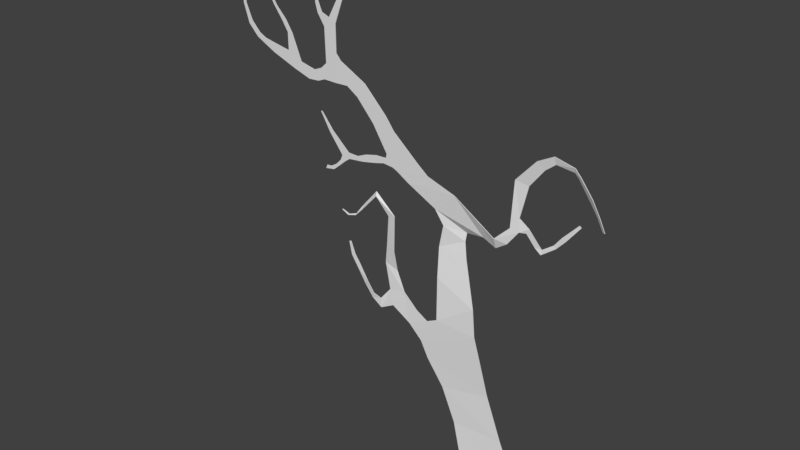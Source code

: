 # Source: tree_B.blend  (saved by Blender 2.79.0; exported with 4.5.12 LTS)
import bpy
from mathutils import Matrix  # noqa: F401  (used for matrix-valued properties, if any)

bpy.ops.wm.read_factory_settings(use_empty=True)
scene = bpy.context.scene
scene.name = 'Scene'

# ---- collections
col_collection_1 = bpy.data.collections.new('Collection 1'); scene.collection.children.link(col_collection_1)

# ---- materials (node trees are filled in below, after node groups)
mat_material_005 = bpy.data.materials.new('Material.005')
mat_material_005.alpha_threshold = 0.0
mat_material_005.use_transparent_shadow = False
mat_material_005.roughness = 0.5

# ---- material node trees

# ---- world
world_world = bpy.data.worlds.new('World'); scene.world = world_world
world_world.color = (0.05088, 0.05088, 0.05088)
world_world.use_sun_shadow = False
world_world.sun_shadow_jitter_overblur = 0.0
world_world.cycles.sampling_method = 'MANUAL'

# ---- meshes
me_plane_002 = bpy.data.meshes.new('Plane.002')
me_plane_002.from_pydata([(-0.7083, 0.03221, 0.01059), (0.6454, 0.0006094, 0.01063), (4.159, 7.96, -0.4607), (4.491, 7.373, -0.4051), (0.4423, 2.708, -0.1154), (1.69, 2.241, -0.08632), (2.453, 5.764, -0.1594), (1.966, 6.028, -0.1817), (1.042, 4.581, 0.006841), (1.622, 4.03, -0.07747), (1.791, 5.414, -0.1019), (0.6902, 5.158, -0.01414), (4.2, 7.364, -0.3947), (4.052, 7.832, -0.4426), (2.964, 6.987, -0.3148), (3.279, 6.758, -0.2962), (2.516, 6.494, -0.2465), (2.959, 6.219, -0.2249), (2.203, 6.217, -0.2065), (2.7, 5.921, -0.1837), (1.123, 5.089, 0.06528), (1.603, 5.117, -0.04962), (1.132, 4.909, 0.04757), (1.693, 4.639, -0.007365), (0.6495, 3.723, -0.1867), (1.486, 3.193, -0.1744), (0.5749, 3.162, -0.1651), (1.861, 2.58, -0.1254), (0.2344, 1.963, -0.03092), (1.312, 1.719, -0.0275), (-0.1457, 1.092, 0.005376), (0.9775, 1.039, 0.007737), (2.358, 3.469, -0.139), (2.622, 3.082, -0.1368), (2.168, 2.858, -0.1448), (2.004, 3.204, -0.1546), (1.728, 3.074, -0.1642), (2.009, 2.725, -0.142), (2.597, 4.291, -0.2495), (2.719, 3.41, -0.1408), (2.569, 3.875, -0.146), (2.853, 3.972, -0.1738), (2.758, 4.426, -0.2834), (2.487, 5.126, -0.4403), (2.638, 5.09, -0.4382), (2.911, 5.536, -0.5144), (2.886, 5.449, -0.5461), (3.271, 5.116, -0.4835), (3.254, 5.058, -0.5002), (3.404, 4.926, -0.5024), (3.413, 4.888, -0.5103), (3.564, 4.878, -0.5336), (3.587, 4.846, -0.5381), (3.72, 4.943, -0.5555), (3.734, 4.926, -0.5572), (2.931, 2.919, -0.1317), (2.932, 3.138, -0.1667), (3.124, 3.096, -0.1877), (3.073, 3.217, -0.2203), (3.227, 3.417, -0.3245), (3.151, 3.502, -0.3458), (3.376, 3.719, -0.3896), (3.326, 3.82, -0.3966), (3.546, 3.97, -0.4124), (3.46, 4.004, -0.4135), (3.615, 4.251, -0.4367), (3.569, 4.269, -0.4373), (1.327, 5.82, -0.1511), (0.124, 5.223, -0.07624), (0.3892, 5.265, -0.1256), (0.7108, 5.446, -0.1225), (0.3805, 5.055, -0.03719), (-0.1045, 5.528, -0.07791), (0.08498, 5.561, -0.09458), (-0.08726, 5.797, -0.07973), (0.08113, 6.488, -0.09749), (-0.2175, 6.445, -0.0881), (-0.3723, 6.972, -0.1721), (-0.5404, 6.845, -0.1475), (-0.7246, 7.158, -0.2045), (-0.7595, 7.015, -0.1742), (-1.169, 7.077, -0.2325), (-1.151, 6.987, -0.1926), (-1.288, 6.932, -0.2056), (-1.234, 6.883, -0.1661), (-1.529, 6.59, -0.1471), (-1.468, 6.505, -0.0884), (-1.657, 6.279, -0.05707), (-1.594, 6.275, -0.03273), (-1.736, 5.996, 0.04383), (-1.685, 5.993, 0.06353), (-0.2359, 5.538, -0.03515), (-0.292, 5.644, -0.04833), (-0.3916, 5.297, 0.03983), (-0.4645, 5.381, 0.03523), (-0.5217, 5.185, 0.05971), (-0.53, 5.289, 0.06404), (-0.8201, 5.399, 0.05887), (-0.7603, 5.447, 0.07414), (-1.0, 5.595, 0.04887), (-0.9083, 5.641, 0.07508), (-1.27, 5.944, 0.06163), (-1.222, 5.972, 0.06746), (3.121, 6.49, -0.2607), (2.772, 6.723, -0.2795), (2.979, 6.125, -0.2144), (2.812, 5.974, -0.1927), (3.228, 6.117, -0.219), (3.039, 6.0, -0.2009), (3.493, 6.057, -0.2196), (3.257, 5.946, -0.1999), (3.936, 5.98, -0.2258), (3.917, 5.851, -0.2105), (3.573, 5.885, -0.2032), (3.706, 5.969, -0.217), (4.105, 5.886, -0.2207), (4.328, 6.344, -0.2794), (4.41, 6.302, -0.2769), (4.601, 6.697, -0.3278), (4.628, 6.686, -0.3272), (4.045, 5.76, -0.2048), (4.15, 5.774, -0.2099), (4.178, 5.645, -0.1968), (4.269, 5.653, -0.2008), (4.341, 5.513, -0.1883), (4.411, 5.569, -0.1966), (4.555, 5.481, -0.1919), (4.523, 5.559, -0.1992), (3.661, 7.203, -0.3594), (3.465, 7.511, -0.3871), (3.908, 7.369, -0.3857), (3.814, 7.703, -0.4196), (4.43, 7.713, -0.4405), (4.151, 8.534, -0.5281), (4.438, 8.434, -0.5234), (5.284, 7.429, -0.4349), (5.093, 7.603, -0.4502), (4.898, 7.297, -0.4094), (4.75, 7.518, -0.4298), (4.566, 7.589, -0.4314), (4.657, 7.308, -0.4034), (4.309, 8.634, -0.544), (4.592, 8.675, -0.5562), (4.483, 8.703, -0.5567), (4.643, 8.872, -0.5807), (4.562, 8.89, -0.5807), (4.629, 9.11, -0.6082), (4.594, 9.116, -0.6081), (3.958, 9.02, -0.5796), (4.062, 9.064, -0.5876), (4.126, 9.546, -0.6439), (4.188, 9.497, -0.6404), (4.377, 9.718, -0.6709), (4.42, 9.674, -0.6672), (5.041, 9.855, -0.7065), (5.045, 9.837, -0.7046), (4.66, 9.784, -0.6868), (4.645, 9.832, -0.6918), (4.856, 9.824, -0.6973), (4.847, 9.862, -0.7014), (5.422, 7.765, -0.4767), (5.299, 8.14, -0.5183), (5.418, 8.137, -0.5204), (5.446, 8.377, -0.5495), (5.567, 8.377, -0.5519), (5.668, 8.615, -0.5821), (5.741, 8.617, -0.5838), (5.786, 8.783, -0.6044), (5.837, 8.784, -0.6055), (5.877, 9.055, -0.6384), (5.907, 9.055, -0.639), (5.837, 7.644, -0.4699), (5.781, 7.835, -0.4916), (6.112, 7.786, -0.4916), (6.063, 7.895, -0.5037), (6.286, 7.881, -0.5061), (6.219, 7.977, -0.5162), (6.5, 8.114, -0.5373), (6.411, 8.185, -0.5444), (6.62, 8.517, -0.5867), (6.546, 8.519, -0.586), (6.615, 8.754, -0.6149), (6.552, 8.719, -0.6101), (6.582, 9.042, -0.6485), (6.537, 8.986, -0.6417), (6.377, 9.251, -0.6713), (6.346, 9.209, -0.6664), (6.08, 9.323, -0.6776), (6.04, 9.305, -0.6754), (5.87, 9.358, -0.6807), (5.845, 9.332, -0.6778)], [], [(13, 12, 3, 132, 2), (28, 29, 5, 4), (11, 10, 6, 7, 67), (24, 25, 9, 8), (20, 21, 10, 11), (131, 130, 12, 13), (104, 103, 15, 14), (18, 19, 17, 16), (7, 6, 19, 18), (22, 23, 21, 20), (8, 9, 23, 22), (4, 5, 27, 26), (30, 31, 29, 28), (0, 1, 31, 30), (32, 39, 41, 40), (35, 34, 33, 39, 32), (36, 37, 34, 35), (43, 44, 46, 45), (38, 42, 44, 43), (40, 41, 42, 38), (26, 27, 25, 24), (25, 27, 37, 36), (45, 46, 48, 47), (47, 48, 50, 49), (49, 50, 52, 51), (51, 52, 54, 53), (39, 33, 55, 56), (56, 55, 57, 58), (58, 57, 59, 60), (60, 59, 61, 62), (62, 61, 63, 64), (64, 63, 65, 66), (71, 70, 69, 68), (11, 67, 70, 71), (68, 69, 73, 74, 72), (74, 73, 75, 76), (76, 75, 77, 78), (78, 77, 79, 80), (80, 79, 81, 82), (82, 81, 83, 84), (84, 83, 85, 86), (86, 85, 87, 88), (88, 87, 89, 90), (72, 74, 92, 91), (91, 92, 94, 93), (93, 94, 96, 95), (96, 98, 97, 95), (97, 98, 100, 99), (16, 17, 103, 104), (17, 19, 106, 105), (105, 106, 108, 107), (107, 108, 110, 109), (114, 113, 112, 115, 111), (109, 110, 113, 114), (111, 115, 117, 116), (116, 117, 119, 118), (115, 112, 120, 121), (121, 120, 122, 123), (123, 122, 124, 125), (125, 124, 126, 127), (14, 15, 128, 129), (129, 128, 130, 131), (2, 132, 134, 141, 133), (138, 137, 135, 160, 136), (139, 140, 137, 138), (132, 3, 140, 139), (141, 134, 142, 143), (143, 142, 144, 145), (145, 144, 146, 147), (133, 141, 149, 148), (148, 149, 151, 150), (150, 151, 153, 152), (159, 158, 155, 154), (152, 153, 156, 157), (157, 156, 158, 159), (136, 160, 162, 161), (161, 162, 164, 163), (163, 164, 166, 165), (165, 166, 168, 167), (167, 168, 170, 169), (160, 135, 171, 172), (172, 171, 173, 174), (174, 173, 175, 176), (176, 175, 177, 178), (178, 177, 179, 180), (180, 179, 181, 182), (182, 181, 183, 184), (184, 183, 185, 186), (186, 185, 187, 188), (188, 187, 189, 190), (99, 100, 102, 101)])
_uv = me_plane_002.uv_layers.new(name='UVMap')
_uv.uv.foreach_set('vector', [0.6996, 0.3151, 0.6469, 0.2966, 0.6581, 0.2712, 0.6932, 0.2804, 0.7168, 0.3057, 0.1883, 0.8166, 0.08712, 0.7483, 0.1192, 0.6853, 0.2367, 0.7646, 0.5919, 0.642, 0.4872, 0.5713, 0.5049, 0.5025, 0.5562, 0.5372, 0.5583, 0.5893, 0.321, 0.7209, 0.2331, 0.6616, 0.3471, 0.6378, 0.4336, 0.6963, 0.5336, 0.662, 0.459, 0.6117, 0.4872, 0.5713, 0.5919, 0.642, 0.6767, 0.3349, 0.6366, 0.3215, 0.6469, 0.2966, 0.6996, 0.3151, 0.5923, 0.4408, 0.553, 0.4197, 0.5703, 0.3951, 0.6084, 0.4137, 0.5673, 0.5102, 0.5109, 0.4743, 0.5348, 0.443, 0.5819, 0.4725, 0.5562, 0.5372, 0.5049, 0.5025, 0.5109, 0.4743, 0.5673, 0.5102, 0.4836, 0.6791, 0.4109, 0.63, 0.459, 0.6117, 0.5336, 0.662, 0.4336, 0.6963, 0.3471, 0.6378, 0.4109, 0.63, 0.4836, 0.6791, 0.2367, 0.7646, 0.1192, 0.6853, 0.1508, 0.6563, 0.2704, 0.7371, 0.1508, 0.8922, 0.04881, 0.8233, 0.08712, 0.7483, 0.1883, 0.8166, 0.12, 1.0, 0.0, 0.919, 0.04881, 0.8233, 0.1508, 0.8922, 0.2348, 0.5821, 0.2054, 0.5579, 0.2286, 0.5146, 0.2651, 0.5205, 0.2161, 0.6225, 0.1708, 0.6205, 0.1796, 0.5785, 0.2054, 0.5579, 0.2348, 0.5821, 0.2112, 0.6471, 0.1608, 0.6384, 0.1708, 0.6205, 0.2161, 0.6225, 0.2131, 0.4124, 0.1965, 0.4221, 0.1453, 0.3882, 0.1583, 0.3807, 0.2485, 0.4788, 0.2221, 0.473, 0.1965, 0.4221, 0.2131, 0.4124, 0.2651, 0.5205, 0.2286, 0.5146, 0.2221, 0.473, 0.2485, 0.4788, 0.2704, 0.7371, 0.1508, 0.6563, 0.2331, 0.6616, 0.321, 0.7209, 0.2331, 0.6616, 0.1508, 0.6563, 0.1608, 0.6384, 0.2112, 0.6471, 0.1583, 0.3807, 0.1453, 0.3882, 0.1115, 0.3498, 0.1186, 0.3456, 0.1186, 0.3456, 0.1115, 0.3498, 0.08529, 0.3343, 0.09115, 0.3308, 0.09115, 0.3308, 0.08529, 0.3343, 0.05498, 0.3295, 0.06084, 0.326, 0.06084, 0.326, 0.05498, 0.3295, 0.03684, 0.3154, 0.03979, 0.3137, 0.2054, 0.5579, 0.1796, 0.5785, 0.1535, 0.5509, 0.1706, 0.5372, 0.1706, 0.5372, 0.1535, 0.5509, 0.1422, 0.5249, 0.1538, 0.5156, 0.1538, 0.5156, 0.1422, 0.5249, 0.1086, 0.4974, 0.1197, 0.4885, 0.1197, 0.4885, 0.1086, 0.4974, 0.09244, 0.4652, 0.1013, 0.4581, 0.1013, 0.4581, 0.09244, 0.4652, 0.0824, 0.4387, 0.09311, 0.4382, 0.09311, 0.4382, 0.0824, 0.4387, 0.08509, 0.4118, 0.09079, 0.4116, 0.6181, 0.6458, 0.6011, 0.6125, 0.6489, 0.6117, 0.6504, 0.6506, 0.5919, 0.642, 0.5583, 0.5893, 0.6011, 0.6125, 0.6181, 0.6458, 0.6504, 0.6506, 0.6489, 0.6117, 0.6981, 0.6475, 0.7156, 0.6734, 0.6843, 0.6734, 0.7156, 0.6734, 0.6981, 0.6475, 0.7899, 0.6569, 0.8047, 0.6788, 0.8047, 0.6788, 0.7899, 0.6569, 0.8709, 0.666, 0.8623, 0.6846, 0.8623, 0.6846, 0.8709, 0.666, 0.9013, 0.6918, 0.8862, 0.6998, 0.8862, 0.6998, 0.9013, 0.6918, 0.9233, 0.7297, 0.9122, 0.736, 0.9122, 0.736, 0.9233, 0.7297, 0.9278, 0.7462, 0.9184, 0.7515, 0.9184, 0.7515, 0.9278, 0.7462, 0.9624, 0.7722, 0.9564, 0.7816, 0.9564, 0.7816, 0.9624, 0.7722, 0.9847, 0.7962, 0.9774, 0.7985, 0.9774, 0.7985, 0.9847, 0.7962, 1.0, 0.8223, 0.9941, 0.8241, 0.6843, 0.6734, 0.7156, 0.6734, 0.7102, 0.6964, 0.6937, 0.6993, 0.6937, 0.6993, 0.7102, 0.6964, 0.7214, 0.7278, 0.7044, 0.7301, 0.7044, 0.7301, 0.7214, 0.7278, 0.7242, 0.7417, 0.7111, 0.7473, 0.7242, 0.7417, 0.7514, 0.7614, 0.7457, 0.7689, 0.7111, 0.7473, 0.7457, 0.7689, 0.7514, 0.7614, 0.7694, 0.778, 0.762, 0.787, 0.5819, 0.4725, 0.5348, 0.443, 0.553, 0.4197, 0.5923, 0.4408, 0.5348, 0.443, 0.5109, 0.4743, 0.5131, 0.4627, 0.5242, 0.4436, 0.5242, 0.4436, 0.5131, 0.4627, 0.5077, 0.441, 0.5188, 0.4219, 0.5188, 0.4219, 0.5077, 0.441, 0.498, 0.4211, 0.5153, 0.3984, 0.5149, 0.3776, 0.5002, 0.3893, 0.5025, 0.3558, 0.5101, 0.3378, 0.5197, 0.3545, 0.5153, 0.3984, 0.498, 0.4211, 0.5002, 0.3893, 0.5149, 0.3776, 0.5197, 0.3545, 0.5101, 0.3378, 0.5457, 0.3004, 0.5529, 0.3074, 0.5529, 0.3074, 0.5457, 0.3004, 0.5794, 0.2692, 0.5817, 0.2715, 0.5101, 0.3378, 0.5025, 0.3558, 0.495, 0.3422, 0.4998, 0.3321, 0.4998, 0.3321, 0.495, 0.3422, 0.4877, 0.3266, 0.4933, 0.3182, 0.4933, 0.3182, 0.4877, 0.3266, 0.4839, 0.3076, 0.4927, 0.3032, 0.4927, 0.3032, 0.4839, 0.3076, 0.4886, 0.288, 0.4959, 0.2932, 0.6084, 0.4137, 0.5703, 0.3951, 0.6128, 0.3459, 0.6517, 0.362, 0.6517, 0.362, 0.6128, 0.3459, 0.6366, 0.3215, 0.6767, 0.3349, 0.7168, 0.3057, 0.6932, 0.2804, 0.7757, 0.2822, 0.7982, 0.291, 0.7848, 0.3055, 0.6803, 0.2473, 0.6503, 0.2365, 0.6457, 0.2004, 0.6617, 0.1744, 0.6745, 0.2087, 0.6839, 0.266, 0.6548, 0.2565, 0.6503, 0.2365, 0.6803, 0.2473, 0.6932, 0.2804, 0.6581, 0.2712, 0.6548, 0.2565, 0.6839, 0.266, 0.7982, 0.291, 0.7757, 0.2822, 0.8017, 0.263, 0.8064, 0.2735, 0.8064, 0.2735, 0.8017, 0.263, 0.8228, 0.2547, 0.8262, 0.2623, 0.8262, 0.2623, 0.8228, 0.2547, 0.8492, 0.251, 0.8506, 0.2542, 0.7848, 0.3055, 0.7982, 0.291, 0.8448, 0.3191, 0.8374, 0.3272, 0.8374, 0.3272, 0.8448, 0.3191, 0.8949, 0.3192, 0.8984, 0.3265, 0.8984, 0.3265, 0.8949, 0.3192, 0.9232, 0.3024, 0.926, 0.3083, 0.9809, 0.2947, 0.9791, 0.2911, 0.9992, 0.283, 1.0, 0.2846, 0.926, 0.3083, 0.9232, 0.3024, 0.9565, 0.2962, 0.9589, 0.301, 0.9589, 0.301, 0.9565, 0.2962, 0.9791, 0.2911, 0.9809, 0.2947, 0.6745, 0.2087, 0.6617, 0.1744, 0.6886, 0.1495, 0.6995, 0.1569, 0.6995, 0.1569, 0.6886, 0.1495, 0.6928, 0.123, 0.7037, 0.1305, 0.7037, 0.1305, 0.6928, 0.123, 0.6942, 0.09527, 0.7009, 0.09984, 0.7009, 0.09984, 0.6942, 0.09527, 0.6974, 0.07746, 0.702, 0.0806, 0.702, 0.0806, 0.6974, 0.07746, 0.7111, 0.05386, 0.7138, 0.05569, 0.6617, 0.1744, 0.6457, 0.2004, 0.6184, 0.1564, 0.6386, 0.1465, 0.6386, 0.1465, 0.6184, 0.1564, 0.6089, 0.1325, 0.6215, 0.1257, 0.6215, 0.1257, 0.6089, 0.1325, 0.6001, 0.1178, 0.6126, 0.111, 0.6126, 0.111, 0.6001, 0.1178, 0.5866, 0.09534, 0.5956, 0.08511, 0.5956, 0.08511, 0.5866, 0.09534, 0.5577, 0.06919, 0.5644, 0.06302, 0.5644, 0.06302, 0.5577, 0.06919, 0.5351, 0.05598, 0.5418, 0.04981, 0.5418, 0.04981, 0.5351, 0.05598, 0.4975, 0.05521, 0.5042, 0.04904, 0.5042, 0.04904, 0.4975, 0.05521, 0.4675, 0.04294, 0.472, 0.03884, 0.472, 0.03884, 0.4675, 0.04294, 0.4564, 0.02368, 0.4603, 0.02012, 0.4603, 0.02012, 0.4564, 0.02368, 0.4523, 0.002674, 0.4552, 0.0, 0.762, 0.787, 0.7694, 0.778, 0.8029, 0.8087, 0.7994, 0.813])
me_plane_002.materials.append(mat_material_005)
me_plane_002.use_remesh_preserve_volume = False
me_plane_002.use_remesh_preserve_attributes = False
me_plane_002.use_mirror_vertex_groups = False
me_plane_002.update()
arm_armature_002 = bpy.data.armatures.new('Armature.002')  # bones are not reproduced

# ---- objects
ob_armature_001 = bpy.data.objects.new('Armature.001', arm_armature_002)
ob_plane_001 = bpy.data.objects.new('Plane.001', me_plane_002)

# ---- transforms, parenting, visibility, modifiers, constraints
ob_armature_001.location = (0.1137, 0.2259, -0.07123)
ob_armature_001.rotation_euler = (0.1004, 0.005261, 3.125)
ob_armature_001.show_in_front = True
ob_armature_001.lineart.crease_threshold = 0.0
ob_plane_001.parent = ob_armature_001
ob_plane_001.matrix_parent_inverse = Matrix(((1.0, 0.0, 0.0, -0.03653), (0.0, 1.0, 0.0, -0.2259), (0.0, 0.0, 1.0, -8.106e-06), (0.0, 0.0, 0.0, 1.0)))
ob_plane_001.location = (0.002743, 0.3285, 1.179e-15)
ob_plane_001.rotation_euler = (1.571, 0.0, 0.0)
ob_plane_001.scale = (0.5868, 0.5868, 0.5868)
ob_plane_001.lineart.crease_threshold = 0.0
_vg = ob_plane_001.vertex_groups.new(name='Bone')
_vg = ob_plane_001.vertex_groups.new(name='Bone.001')
_vg = ob_plane_001.vertex_groups.new(name='Bone.002')
_vg = ob_plane_001.vertex_groups.new(name='Bone.003')
_vg = ob_plane_001.vertex_groups.new(name='Bone.004')
_vg = ob_plane_001.vertex_groups.new(name='Bone.005')
_vg = ob_plane_001.vertex_groups.new(name='Bone.006')
_vg = ob_plane_001.vertex_groups.new(name='Bone.007')
_vg = ob_plane_001.vertex_groups.new(name='Bone.008')
_vg = ob_plane_001.vertex_groups.new(name='Bone.009')
_vg = ob_plane_001.vertex_groups.new(name='Bone.010')
_vg = ob_plane_001.vertex_groups.new(name='Bone.011')
_vg = ob_plane_001.vertex_groups.new(name='Bone.012')
_vg = ob_plane_001.vertex_groups.new(name='Bone.013')
_vg = ob_plane_001.vertex_groups.new(name='Bone.014')
_vg = ob_plane_001.vertex_groups.new(name='Bone.015')
_vg = ob_plane_001.vertex_groups.new(name='Bone.016')
_vg = ob_plane_001.vertex_groups.new(name='Bone.017')
_vg = ob_plane_001.vertex_groups.new(name='Bone.018')
_vg = ob_plane_001.vertex_groups.new(name='Bone.019')
_vg = ob_plane_001.vertex_groups.new(name='Bone.020')
_vg = ob_plane_001.vertex_groups.new(name='Bone.021')
_vg = ob_plane_001.vertex_groups.new(name='Bone.022')
_vg = ob_plane_001.vertex_groups.new(name='Bone.023')
_vg = ob_plane_001.vertex_groups.new(name='Bone.024')
_vg = ob_plane_001.vertex_groups.new(name='Bone.025')
_vg = ob_plane_001.vertex_groups.new(name='Bone.026')
_vg = ob_plane_001.vertex_groups.new(name='Bone.027')
_vg = ob_plane_001.vertex_groups.new(name='Bone.028')
_vg = ob_plane_001.vertex_groups.new(name='Bone.029')
_vg = ob_plane_001.vertex_groups.new(name='Bone.030')
_vg = ob_plane_001.vertex_groups.new(name='Bone.031')
_vg = ob_plane_001.vertex_groups.new(name='Bone.032')
_vg = ob_plane_001.vertex_groups.new(name='Bone.033')
_vg = ob_plane_001.vertex_groups.new(name='Bone.034')
_vg = ob_plane_001.vertex_groups.new(name='Bone.035')
_vg = ob_plane_001.vertex_groups.new(name='Bone.036')
_vg = ob_plane_001.vertex_groups.new(name='Bone.037')
_vg = ob_plane_001.vertex_groups.new(name='Bone.038')
_vg = ob_plane_001.vertex_groups.new(name='Bone.039')
_vg = ob_plane_001.vertex_groups.new(name='Bone.040')
_vg = ob_plane_001.vertex_groups.new(name='Bone.041')
_vg = ob_plane_001.vertex_groups.new(name='Bone.042')
_vg = ob_plane_001.vertex_groups.new(name='Bone.043')
_vg = ob_plane_001.vertex_groups.new(name='Bone.044')
_vg = ob_plane_001.vertex_groups.new(name='Bone.045')
_vg = ob_plane_001.vertex_groups.new(name='Bone.046')
_vg = ob_plane_001.vertex_groups.new(name='Bone.047')
_vg = ob_plane_001.vertex_groups.new(name='Bone.048')
_vg = ob_plane_001.vertex_groups.new(name='Bone.049')
_vg = ob_plane_001.vertex_groups.new(name='Bone.050')
_vg = ob_plane_001.vertex_groups.new(name='Bone.051')
_vg = ob_plane_001.vertex_groups.new(name='Bone.052')
_vg = ob_plane_001.vertex_groups.new(name='Bone.053')
_vg = ob_plane_001.vertex_groups.new(name='Bone.054')
_vg = ob_plane_001.vertex_groups.new(name='Bone.055')
_vg = ob_plane_001.vertex_groups.new(name='Bone.056')
_vg = ob_plane_001.vertex_groups.new(name='Bone.057')
_vg = ob_plane_001.vertex_groups.new(name='Bone.058')
_vg = ob_plane_001.vertex_groups.new(name='Bone.059')
_vg = ob_plane_001.vertex_groups.new(name='Bone.060')
_vg = ob_plane_001.vertex_groups.new(name='Bone.061')
_vg = ob_plane_001.vertex_groups.new(name='Bone.062')
_vg = ob_plane_001.vertex_groups.new(name='Bone.063')
_vg = ob_plane_001.vertex_groups.new(name='Bone.064')
_vg = ob_plane_001.vertex_groups.new(name='Bone.065')
_m = ob_plane_001.modifiers.new('Solidify', 'SOLIDIFY')
_m.nonmanifold_thickness_mode = 'FIXED'
_m.nonmanifold_merge_threshold = 0.0003

# ---- collection membership
col_collection_1.objects.link(ob_armature_001)
col_collection_1.objects.link(ob_plane_001)

# ---- scene / render settings (as saved in the file)
scene.frame_start = 0; scene.frame_end = 60; scene.frame_set(226)
scene.render.engine = 'BLENDER_EEVEE_NEXT'
scene.render.image_settings.color_depth = '16'
scene.render.image_settings.compression = 80
scene.render.fps = 30
scene.render.dither_intensity = 0.0
scene.render.film_transparent = True
scene.render.use_stamp_camera = False
scene.render.stamp_foreground = (0.8, 0.8, 0.8, 0.0)
scene.render.stamp_background = (0.0, 0.0, 0.0, 0.0)
scene.cycles.use_denoising = False
scene.cycles.samples = 128
scene.cycles.sampling_pattern = 'TABULATED_SOBOL'
scene.cycles.use_adaptive_sampling = False
scene.cycles.use_light_tree = False
scene.cycles.blur_glossy = 0.0
scene.cycles.sample_clamp_indirect = 0.0
scene.view_settings.view_transform = 'Standard'
bpy.context.view_layer.update()

# ---- added for rendering (the .blend has no active camera and no usable light): camera, sun
cam_auto = bpy.data.cameras.new('AutoCamera')
cam_auto.lens = 50.0
cam_auto.sensor_width = 36.0
cam_auto.clip_end = 1000.0
ob_auto_camera = bpy.data.objects.new('AutoCamera', cam_auto)
scene.collection.objects.link(ob_auto_camera)
ob_auto_camera.location = (5.84011, -8.3182, 8.54197)
ob_auto_camera.rotation_euler = (1.09748, -7.21219e-08, 0.694738)
scene.camera = ob_auto_camera
light_auto_sun = bpy.data.lights.new('AutoSun', 'SUN')
light_auto_sun.energy = 3.0
light_auto_sun.angle = 0.0523599
ob_auto_sun = bpy.data.objects.new('AutoSun', light_auto_sun)
scene.collection.objects.link(ob_auto_sun)
ob_auto_sun.rotation_euler = (0.872665, 0.174533, 0.523599)
bpy.context.view_layer.update()
